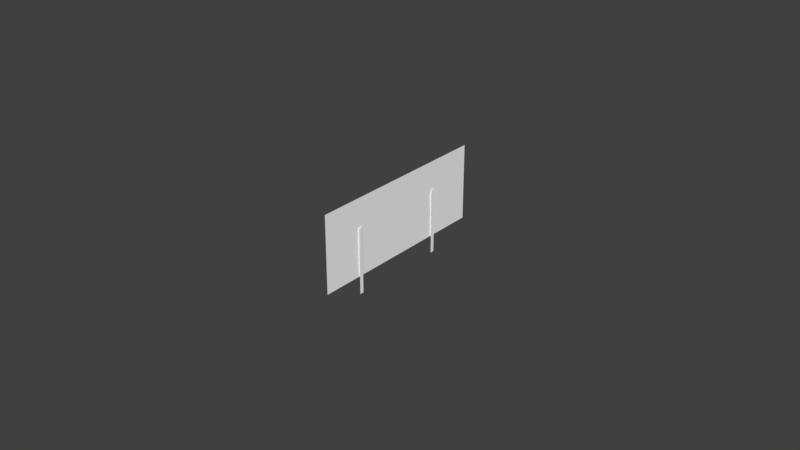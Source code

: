 # Source: fuel.blend  (saved by Blender 2.78.0; exported with 4.5.12 LTS)
import bpy
from mathutils import Matrix  # noqa: F401  (used for matrix-valued properties, if any)

bpy.ops.wm.read_factory_settings(use_empty=True)
scene = bpy.context.scene
scene.name = 'Scene'

# ---- collections
col_collection_1 = bpy.data.collections.new('Collection 1'); scene.collection.children.link(col_collection_1)
col_collection_2 = bpy.data.collections.new('Collection 2'); scene.collection.children.link(col_collection_2)
col_collection_3 = bpy.data.collections.new('Collection 3'); scene.collection.children.link(col_collection_3)
col_collection_4 = bpy.data.collections.new('Collection 4'); scene.collection.children.link(col_collection_4)
col_collection_5 = bpy.data.collections.new('Collection 5'); scene.collection.children.link(col_collection_5)
col_collection_11 = bpy.data.collections.new('Collection 11'); scene.collection.children.link(col_collection_11)

# ---- materials (node trees are filled in below, after node groups)
mat_material_000 = bpy.data.materials.new('Material.000')
mat_material_000.alpha_threshold = 0.0
mat_material_000.use_transparent_shadow = False
mat_material_000.diffuse_color = (1.0, 1.0, 1.0, 1.0)
mat_material_000.roughness = 0.5
mat_material_000.specular_intensity = 1.0
mat_material_001 = bpy.data.materials.new('Material.001')
mat_material_001.alpha_threshold = 0.0
mat_material_001.use_transparent_shadow = False
mat_material_001.diffuse_color = (1.0, 1.0, 1.0, 1.0)
mat_material_001.roughness = 0.5
mat_material_001.specular_intensity = 1.0

# ---- node groups
ng_auto_smooth = bpy.data.node_groups.new('Auto Smooth', 'GeometryNodeTree')
_s = ng_auto_smooth.interface.new_socket(name='Geometry', in_out='OUTPUT', socket_type='NodeSocketGeometry')
_s = ng_auto_smooth.interface.new_socket(name='Geometry', in_out='INPUT', socket_type='NodeSocketGeometry')
_s = ng_auto_smooth.interface.new_socket(name='Angle', in_out='INPUT', socket_type='NodeSocketFloat')
_s.subtype = 'ANGLE'
_s.min_value = 0.0
_s.max_value = 3.142
ng_auto_smooth.is_modifier = True
_N = ng_auto_smooth.nodes; _L = ng_auto_smooth.links
n0 = _N.new('NodeGroupOutput'); n0.name = 'Group Output'; n0.location = (480, -100)
n1 = _N.new('NodeGroupInput'); n1.name = 'Group Input'; n1.location = (-420, -300)
n2 = _N.new('NodeGroupInput'); n2.name = 'Group Input.001'; n2.location = (-60, -100)
n3 = _N.new('GeometryNodeSetShadeSmooth'); n3.name = 'Set Shade Smooth'; n3.location = (120, -100)
n3.domain = 'EDGE'
n4 = _N.new('GeometryNodeSetShadeSmooth'); n4.name = 'Set Shade Smooth.001'; n4.location = (300, -100)
n5 = _N.new('GeometryNodeInputMeshEdgeAngle'); n5.name = 'Edge Angle'; n5.location = (-420, -220)
n6 = _N.new('GeometryNodeInputEdgeSmooth'); n6.name = 'Is Edge Smooth'; n6.location = (-60, -160)
n7 = _N.new('GeometryNodeInputShadeSmooth'); n7.name = 'Is Face Smooth'; n7.location = (-240, -340)
n8 = _N.new('FunctionNodeBooleanMath'); n8.name = 'Boolean Math'; n8.location = (-60, -220)
n9 = _N.new('FunctionNodeCompare'); n9.name = 'Compare'; n9.location = (-240, -180)
n9.operation = 'LESS_EQUAL'
_L.new(n5.outputs[0], n9.inputs[0])
_L.new(n4.outputs[0], n0.inputs[0])
_L.new(n1.outputs[1], n9.inputs[1])
_L.new(n9.outputs[0], n8.inputs[0])
_L.new(n7.outputs[0], n8.inputs[1])
_L.new(n2.outputs[0], n3.inputs[0])
_L.new(n6.outputs[0], n3.inputs[1])
_L.new(n3.outputs[0], n4.inputs[0])
_L.new(n8.outputs[0], n3.inputs[2])
n0.is_active_output = True

# ---- material node trees

# ---- world
world_world = bpy.data.worlds.new('World'); scene.world = world_world
world_world.color = (0.05088, 0.05088, 0.05088)
world_world.use_sun_shadow = False
world_world.sun_shadow_jitter_overblur = 0.0
world_world.cycles.sampling_method = 'MANUAL'

# ---- meshes
me_mesh_001 = bpy.data.meshes.new('Mesh.001')
me_mesh_001.from_pydata([(0.001239, 0.01556, 0.002861), (0.001239, 0.01556, -0.0182), (0.001239, 0.01689, -0.0182), (0.001239, 0.01689, 0.002861), (0.001239, 0.01689, -0.007671), (0.001239, 0.01556, -0.007671), (0.001239, 0.01623, -0.0182)], [], [(0, 5, 4, 3), (4, 5, 6), (4, 6, 2), (5, 1, 6)])
_uv = me_mesh_001.uv_layers.new(name='UVMap')
_uv.uv.foreach_set('vector', [0.0, 0.0, 0.0, 0.0, 0.0, 0.0, 0.0, 0.0, 0.0, 0.0, 0.0, 0.0, 0.0, 0.0, 0.0, 0.0, 0.0, 0.0, 0.0, 0.0, 0.0, 0.0, 0.0, 0.0, 0.0, 0.0])
me_mesh_001.materials.append(mat_material_000)
me_mesh_001.use_remesh_preserve_volume = False
me_mesh_001.use_remesh_preserve_attributes = False
me_mesh_001.use_mirror_vertex_groups = False
me_mesh_001.update()
me_mesh_004 = bpy.data.meshes.new('Mesh.004')
me_mesh_004.from_pydata([(0.001239, -0.01556, 0.002861), (0.001239, -0.01556, -0.0182), (0.001239, -0.01689, -0.0182), (0.001239, -0.01689, 0.002861), (0.001239, -0.01689, -0.007671), (0.001239, -0.01556, -0.007671), (0.001239, -0.01623, -0.0182)], [], [(0, 3, 4, 5), (6, 5, 4), (2, 6, 4), (6, 1, 5)])
_uv = me_mesh_004.uv_layers.new(name='UVMap')
_uv.uv.foreach_set('vector', [0.0, 0.0, 0.0, 0.0, 0.0, 0.0, 0.0, 0.0, 0.0, 0.0, 0.0, 0.0, 0.0, 0.0, 0.0, 0.0, 0.0, 0.0, 0.0, 0.0, 0.0, 0.0, 0.0, 0.0, 0.0, 0.0])
me_mesh_004.materials.append(mat_material_000)
me_mesh_004.use_remesh_preserve_volume = False
me_mesh_004.use_remesh_preserve_attributes = False
me_mesh_004.use_mirror_vertex_groups = False
me_mesh_004.update()
me_mesh_005 = bpy.data.meshes.new('Mesh.005')
me_mesh_005.from_pydata([(0.0, -0.02996, -0.01267), (0.0, -0.02996, 0.01207), (0.0, 0.03219, 0.01207), (0.0, 0.03219, -0.01267), (0.0, 8.829e-05, -0.01267), (0.0, -2.409e-05, 0.01207)], [], [(0, 4, 5, 1), (4, 3, 2, 5)])
_uv = me_mesh_005.uv_layers.new(name='UVMap')
_uv.uv.foreach_set('vector', [0.003906, 0.2266, 0.1935, 0.2266, 0.1928, 0.7656, 0.003906, 0.7656, 0.7915, 0.2266, 0.9941, 0.2266, 0.9941, 0.7656, 0.7908, 0.7656])
me_mesh_005.materials.append(mat_material_001)
me_mesh_005.use_remesh_preserve_volume = False
me_mesh_005.use_remesh_preserve_attributes = False
me_mesh_005.use_mirror_vertex_groups = False
me_mesh_005.update()

# ---- objects
ob_rightfuelneedle = bpy.data.objects.new('RightFuelNeedle', me_mesh_001)
ob_leftfuelneedle = bpy.data.objects.new('LeftFuelNeedle', me_mesh_004)
ob_face = bpy.data.objects.new('Face', me_mesh_005)

# ---- transforms, parenting, visibility, modifiers, constraints
ob_rightfuelneedle.location = (-0.3632, -0.405, 0.02208)
ob_rightfuelneedle.show_transparent = True
ob_rightfuelneedle.lineart.crease_threshold = 0.0
_m = ob_rightfuelneedle.modifiers.new('Auto Smooth', 'NODES')
_m.node_group = ng_auto_smooth
_gi = [s.identifier for s in ng_auto_smooth.interface.items_tree if s.item_type == 'SOCKET' and s.in_out == 'INPUT']
_m[_gi[1]] = 0.5236  # Angle
ob_leftfuelneedle.location = (-0.3632, -0.405, 0.02208)
ob_leftfuelneedle.show_transparent = True
ob_leftfuelneedle.lineart.crease_threshold = 0.0
_m = ob_leftfuelneedle.modifiers.new('Auto Smooth', 'NODES')
_m.node_group = ng_auto_smooth
_gi = [s.identifier for s in ng_auto_smooth.interface.items_tree if s.item_type == 'SOCKET' and s.in_out == 'INPUT']
_m[_gi[1]] = 0.5236  # Angle
ob_face.location = (-0.3624, -0.405, 0.02208)
ob_face.show_transparent = True
ob_face.lineart.crease_threshold = 0.0
_m = ob_face.modifiers.new('Auto Smooth', 'NODES')
_m.node_group = ng_auto_smooth
_gi = [s.identifier for s in ng_auto_smooth.interface.items_tree if s.item_type == 'SOCKET' and s.in_out == 'INPUT']
_m[_gi[1]] = 0.5236  # Angle

# ---- collection membership
col_collection_1.objects.link(ob_rightfuelneedle)
col_collection_1.objects.link(ob_leftfuelneedle)
col_collection_1.objects.link(ob_face)
col_collection_2.objects.link(ob_rightfuelneedle)
col_collection_2.objects.link(ob_leftfuelneedle)
col_collection_2.objects.link(ob_face)
col_collection_3.objects.link(ob_rightfuelneedle)
col_collection_3.objects.link(ob_leftfuelneedle)
col_collection_3.objects.link(ob_face)
col_collection_4.objects.link(ob_rightfuelneedle)
col_collection_4.objects.link(ob_leftfuelneedle)
col_collection_4.objects.link(ob_face)
col_collection_5.objects.link(ob_rightfuelneedle)
col_collection_5.objects.link(ob_leftfuelneedle)
col_collection_5.objects.link(ob_face)
col_collection_11.objects.link(ob_rightfuelneedle)
col_collection_11.objects.link(ob_leftfuelneedle)
col_collection_11.objects.link(ob_face)

# ---- scene / render settings (as saved in the file)
scene.frame_start = 1; scene.frame_end = 250; scene.frame_set(0)
scene.render.engine = 'BLENDER_EEVEE_NEXT'
scene.render.resolution_percentage = 50
scene.render.dither_intensity = 0.0
scene.cycles.use_denoising = False
scene.cycles.samples = 128
scene.cycles.sampling_pattern = 'TABULATED_SOBOL'
scene.cycles.light_sampling_threshold = 0.0
scene.cycles.use_adaptive_sampling = False
scene.cycles.use_light_tree = False
scene.cycles.blur_glossy = 0.0
scene.cycles.sample_clamp_indirect = 0.0
scene.view_settings.view_transform = 'Standard'
bpy.context.view_layer.update()

# ---- added for rendering (the .blend has no active camera and no usable light): camera, sun
cam_auto = bpy.data.cameras.new('AutoCamera')
cam_auto.lens = 50.0
cam_auto.sensor_width = 36.0
cam_auto.clip_end = 1000.0
ob_auto_camera = bpy.data.objects.new('AutoCamera', cam_auto)
scene.collection.objects.link(ob_auto_camera)
ob_auto_camera.location = (-0.177123, -0.625936, 0.167053)
ob_auto_camera.rotation_euler = (1.09748, -7.21219e-08, 0.694738)
scene.camera = ob_auto_camera
light_auto_sun = bpy.data.lights.new('AutoSun', 'SUN')
light_auto_sun.energy = 3.0
light_auto_sun.angle = 0.0523599
ob_auto_sun = bpy.data.objects.new('AutoSun', light_auto_sun)
scene.collection.objects.link(ob_auto_sun)
ob_auto_sun.rotation_euler = (0.872665, 0.174533, 0.523599)
bpy.context.view_layer.update()
